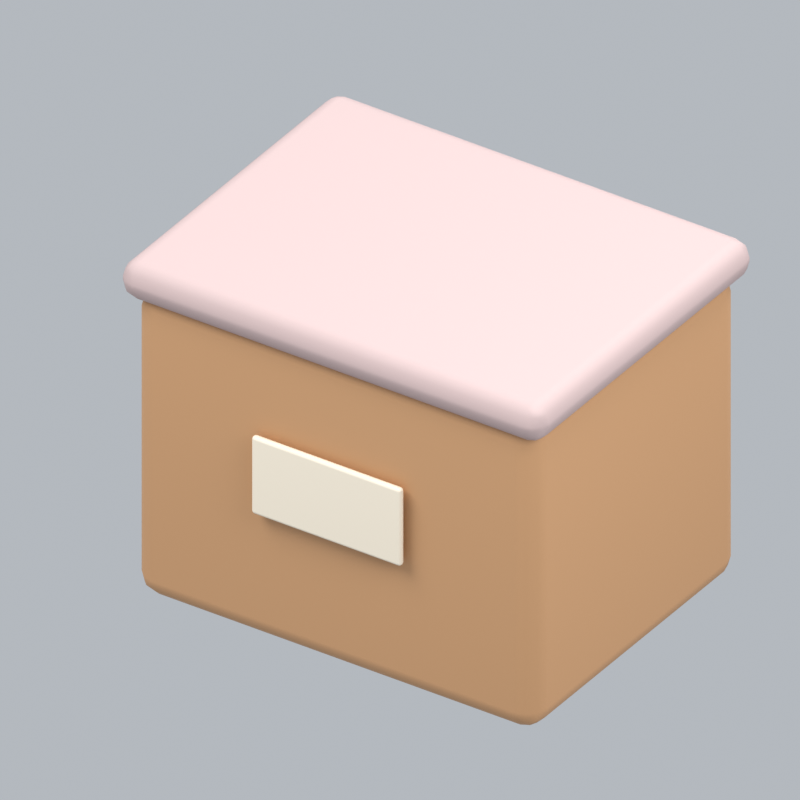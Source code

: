 # Source: japaneseCartonBox.blend  (saved by Blender 5.2.45; exported with 4.5.12 LTS)
import bpy
from mathutils import Matrix  # noqa: F401  (used for matrix-valued properties, if any)

bpy.ops.wm.read_factory_settings(use_empty=True)
scene = bpy.context.scene
scene.name = 'Scene'

# ---- collections
col_collection = bpy.data.collections.new('Collection'); scene.collection.children.link(col_collection)

# ---- materials (node trees are filled in below, after node groups)
mat_wood = bpy.data.materials.new('wood')
mat_wood.diffuse_color = (0.5841, 0.3185, 0.1529, 1.0)
mat_rose = bpy.data.materials.new('rose')
mat_rose.diffuse_color = (0.5395, 0.4072, 0.3968, 1.0)
mat_paper = bpy.data.materials.new('paper')
mat_paper.diffuse_color = (0.9301, 0.8308, 0.6724, 1.0)

# ---- material node trees
mat_wood.use_nodes = True; mat_wood.node_tree.nodes.clear()
_N = mat_wood.node_tree.nodes; _L = mat_wood.node_tree.links
n0 = _N.new('ShaderNodeBsdfPrincipled'); n0.name = 'Principled BSDF'; n0.location = (-200, 100)
n0.inputs[0].default_value = (0.5841, 0.3185, 0.1529, 1.0)
n0.inputs[2].default_value = 0.72
n0.inputs[10].default_value = 0.005
n1 = _N.new('ShaderNodeOutputMaterial'); n1.name = 'Material Output'; n1.location = (200, 100)
_L.new(n0.outputs[0], n1.inputs[0])
n1.is_active_output = True
mat_rose.use_nodes = True; mat_rose.node_tree.nodes.clear()
_N = mat_rose.node_tree.nodes; _L = mat_rose.node_tree.links
n0 = _N.new('ShaderNodeBsdfPrincipled'); n0.name = 'Principled BSDF'; n0.location = (-200, 100)
n0.inputs[0].default_value = (0.5395, 0.4072, 0.3968, 1.0)
n0.inputs[2].default_value = 0.72
n0.inputs[10].default_value = 0.005
n1 = _N.new('ShaderNodeOutputMaterial'); n1.name = 'Material Output'; n1.location = (200, 100)
_L.new(n0.outputs[0], n1.inputs[0])
n1.is_active_output = True
mat_paper.use_nodes = True; mat_paper.node_tree.nodes.clear()
_N = mat_paper.node_tree.nodes; _L = mat_paper.node_tree.links
n0 = _N.new('ShaderNodeBsdfPrincipled'); n0.name = 'Principled BSDF'; n0.location = (-200, 100)
n0.inputs[0].default_value = (0.9301, 0.8308, 0.6724, 1.0)
n0.inputs[2].default_value = 0.72
n0.inputs[10].default_value = 0.005
n1 = _N.new('ShaderNodeOutputMaterial'); n1.name = 'Material Output'; n1.location = (200, 100)
_L.new(n0.outputs[0], n1.inputs[0])
n1.is_active_output = True

# ---- world
world_world = bpy.data.worlds.new('World'); scene.world = world_world
world_world.use_nodes = True; world_world.node_tree.nodes.clear()
_N = world_world.node_tree.nodes; _L = world_world.node_tree.links
n0 = _N.new('ShaderNodeOutputWorld'); n0.name = 'World Output'; n0.location = (200, 100)
n1 = _N.new('ShaderNodeBackground'); n1.name = 'Background'; n1.location = (-200, 100)
n1.inputs[0].default_value = (0.65, 0.69, 0.74, 1.0)
n1.inputs[1].default_value = 0.7
_L.new(n1.outputs[0], n0.inputs[0])
n0.is_active_output = True
world_world.color = (0.3, 0.3, 0.3)
world_world.sun_shadow_jitter_overblur = 0.0

# ---- cameras
cam_camera_069 = bpy.data.cameras.new('Camera.069')
cam_camera_069.type = 'ORTHO'
cam_camera_069.ortho_scale = 1.825

# ---- lights
light_area_204 = bpy.data.lights.new('Area.204', 'AREA')
light_area_204.energy = 500.0
light_area_204.shape = 'DISK'
light_area_204.size = 5.0
light_area_204.size_y = 1.0
light_area_205 = bpy.data.lights.new('Area.205', 'AREA')
light_area_205.energy = 180.0
light_area_205.shape = 'DISK'
light_area_205.size = 4.0
light_area_205.size_y = 1.0
light_area_206 = bpy.data.lights.new('Area.206', 'AREA')
light_area_206.energy = 300.0
light_area_206.shape = 'DISK'
light_area_206.size = 4.0
light_area_206.size_y = 1.0

# ---- meshes
me_cube_370 = bpy.data.meshes.new('Cube.370')
me_cube_370.from_pydata([(-0.55, -0.425, -0.415), (-0.55, -0.425, 0.415), (-0.55, 0.425, -0.415), (-0.55, 0.425, 0.415), (0.55, -0.425, -0.415), (0.55, -0.425, 0.415), (0.55, 0.425, -0.415), (0.55, 0.425, 0.415)], [], [(0, 1, 3, 2), (2, 3, 7, 6), (6, 7, 5, 4), (4, 5, 1, 0), (2, 6, 4, 0), (7, 3, 1, 5)])
_uv = me_cube_370.uv_layers.new(name='UVMap')
_uv.uv.foreach_set('vector', [0.375, 0.0, 0.625, 0.0, 0.625, 0.25, 0.375, 0.25, 0.375, 0.25, 0.625, 0.25, 0.625, 0.5, 0.375, 0.5, 0.375, 0.5, 0.625, 0.5, 0.625, 0.75, 0.375, 0.75, 0.375, 0.75, 0.625, 0.75, 0.625, 1.0, 0.375, 1.0, 0.125, 0.5, 0.375, 0.5, 0.375, 0.75, 0.125, 0.75, 0.625, 0.5, 0.875, 0.5, 0.875, 0.75, 0.625, 0.75])
me_cube_370.materials.append(mat_wood)
me_cube_370.update()
me_cube_371 = bpy.data.meshes.new('Cube.371')
me_cube_371.from_pydata([(-0.58, -0.45, -0.05), (-0.58, -0.45, 0.05), (-0.58, 0.45, -0.05), (-0.58, 0.45, 0.05), (0.58, -0.45, -0.05), (0.58, -0.45, 0.05), (0.58, 0.45, -0.05), (0.58, 0.45, 0.05)], [], [(0, 1, 3, 2), (2, 3, 7, 6), (6, 7, 5, 4), (4, 5, 1, 0), (2, 6, 4, 0), (7, 3, 1, 5)])
_uv = me_cube_371.uv_layers.new(name='UVMap')
_uv.uv.foreach_set('vector', [0.375, 0.0, 0.625, 0.0, 0.625, 0.25, 0.375, 0.25, 0.375, 0.25, 0.625, 0.25, 0.625, 0.5, 0.375, 0.5, 0.375, 0.5, 0.625, 0.5, 0.625, 0.75, 0.375, 0.75, 0.375, 0.75, 0.625, 0.75, 0.625, 1.0, 0.375, 1.0, 0.125, 0.5, 0.375, 0.5, 0.375, 0.75, 0.125, 0.75, 0.625, 0.5, 0.875, 0.5, 0.875, 0.75, 0.625, 0.75])
me_cube_371.materials.append(mat_rose)
me_cube_371.update()
me_cube_372 = bpy.data.meshes.new('Cube.372')
me_cube_372.from_pydata([(-0.205, -0.009, -0.105), (-0.205, -0.009, 0.105), (-0.205, 0.009, -0.105), (-0.205, 0.009, 0.105), (0.205, -0.009, -0.105), (0.205, -0.009, 0.105), (0.205, 0.009, -0.105), (0.205, 0.009, 0.105)], [], [(0, 1, 3, 2), (2, 3, 7, 6), (6, 7, 5, 4), (4, 5, 1, 0), (2, 6, 4, 0), (7, 3, 1, 5)])
_uv = me_cube_372.uv_layers.new(name='UVMap')
_uv.uv.foreach_set('vector', [0.375, 0.0, 0.625, 0.0, 0.625, 0.25, 0.375, 0.25, 0.375, 0.25, 0.625, 0.25, 0.625, 0.5, 0.375, 0.5, 0.375, 0.5, 0.625, 0.5, 0.625, 0.75, 0.375, 0.75, 0.375, 0.75, 0.625, 0.75, 0.625, 1.0, 0.375, 1.0, 0.125, 0.5, 0.375, 0.5, 0.375, 0.75, 0.125, 0.75, 0.625, 0.5, 0.875, 0.5, 0.875, 0.75, 0.625, 0.75])
me_cube_372.materials.append(mat_paper)
me_cube_372.update()

# ---- objects
ob_fixed_isometric_camera = bpy.data.objects.new('Fixed isometric camera', cam_camera_069)
ob_warm_key = bpy.data.objects.new('Warm key', light_area_204)
ob_fill = bpy.data.objects.new('Fill', light_area_205)
ob_rim = bpy.data.objects.new('Rim', light_area_206)
ob_storage_box = bpy.data.objects.new('Storage box', me_cube_370)
ob_box_lid = bpy.data.objects.new('Box lid', me_cube_371)
ob_box_label = bpy.data.objects.new('Box label', me_cube_372)
ob_japanesecartonbox_orientation = bpy.data.objects.new('japaneseCartonBox orientation', None)

# ---- transforms, parenting, visibility, modifiers, constraints
ob_fixed_isometric_camera.location = (6.0, -9.149, 7.613)
ob_fixed_isometric_camera.rotation_euler = (0.9964, 2.214e-08, 0.588)
ob_warm_key.location = (-3.0, -4.0, 7.0)
ob_warm_key.rotation_euler = (0.6947, -4.874e-08, -0.6435)
ob_fill.location = (4.0, -1.0, 4.0)
ob_fill.rotation_euler = (0.9418, 9.221e-09, 1.326)
ob_rim.location = (1.0, 4.0, 6.0)
ob_rim.rotation_euler = (0.6896, -5.112e-08, 2.897)
ob_storage_box.parent = ob_japanesecartonbox_orientation
ob_storage_box.location = (0.0, 0.0, 0.45)
_m = ob_storage_box.modifiers.new('Rounded edges', 'BEVEL')
_m.width = 0.055
_m.width_pct = 0.055
_m.segments = 3
_m = ob_storage_box.modifiers.new('Weighted normals', 'WEIGHTED_NORMAL')
ob_box_lid.parent = ob_japanesecartonbox_orientation
ob_box_lid.location = (0.0, 0.0, 0.89)
_m = ob_box_lid.modifiers.new('Rounded edges', 'BEVEL')
_m.width = 0.045
_m.width_pct = 0.045
_m.segments = 3
_m = ob_box_lid.modifiers.new('Weighted normals', 'WEIGHTED_NORMAL')
ob_box_label.parent = ob_japanesecartonbox_orientation
ob_box_label.location = (0.0, -0.446, 0.5)
_m = ob_box_label.modifiers.new('Rounded edges', 'BEVEL')
_m.width = 0.0081
_m.width_pct = 0.0081
_m.segments = 3
_m = ob_box_label.modifiers.new('Weighted normals', 'WEIGHTED_NORMAL')
ob_japanesecartonbox_orientation.location = (0.0, 0.0, 0.0)

# ---- collection membership
col_collection.objects.link(ob_fixed_isometric_camera)
col_collection.objects.link(ob_warm_key)
col_collection.objects.link(ob_fill)
col_collection.objects.link(ob_rim)
col_collection.objects.link(ob_storage_box)
col_collection.objects.link(ob_box_lid)
col_collection.objects.link(ob_box_label)
col_collection.objects.link(ob_japanesecartonbox_orientation)

# ---- scene / render settings (as saved in the file)
scene.camera = ob_fixed_isometric_camera
scene.frame_start = 1; scene.frame_end = 1; scene.frame_set(1)
scene.render.engine = 'BLENDER_EEVEE_NEXT'
scene.render.resolution_x = 256
scene.render.resolution_y = 256
scene.render.fps = 12
scene.render.film_transparent = True
scene.render.bake_bias = 0.0
scene.render.bake_samples = 0
scene.render.compositor_device = 'GPU'
scene.eevee.taa_render_samples = 24
scene.eevee.use_volume_custom_range = False
scene.eevee.fast_gi_thickness_near = 0.1
scene.eevee.fast_gi_thickness_far = 0.0
scene.eevee.ray_tracing_options.screen_trace_thickness = 0.1
scene.view_settings.view_transform = 'Standard'
bpy.context.view_layer.update()
